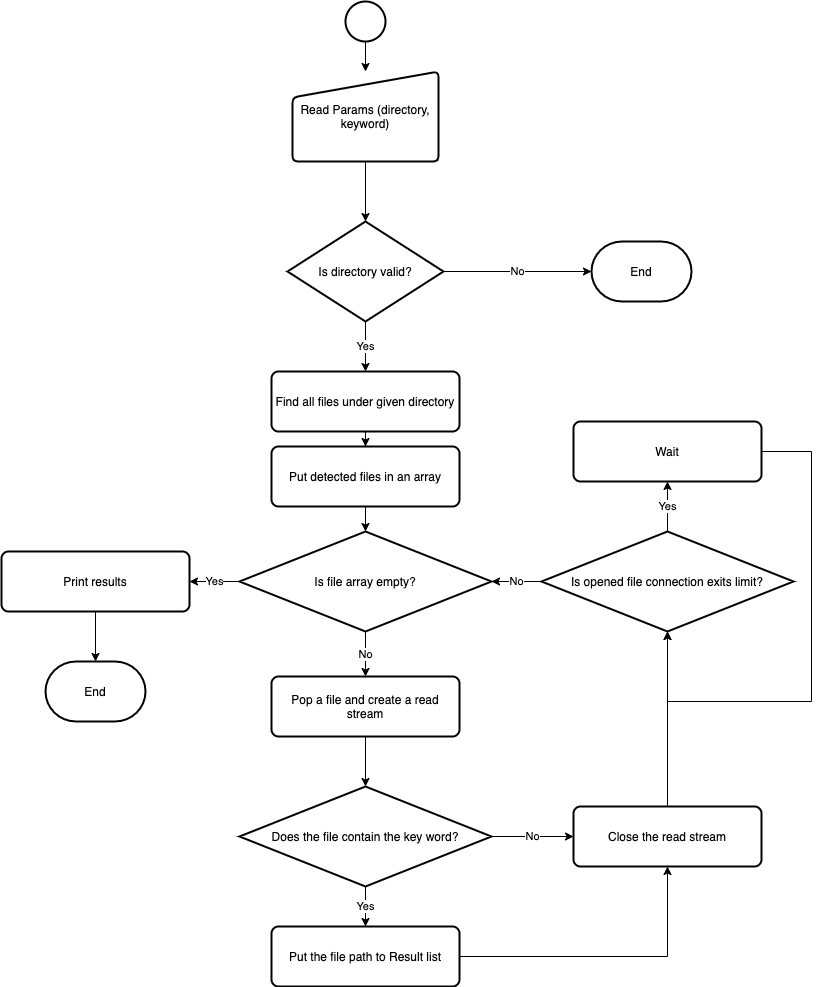

The diagram above was exported from draw.io. Its source (the exported page's mxGraphModel, read from the mxfile embedded in the PNG):
<mxGraphModel dx="932" dy="666" grid="1" gridSize="10" guides="1" tooltips="1" connect="1" arrows="1" fold="1" page="1" pageScale="1" pageWidth="827" pageHeight="1169" math="0" shadow="0">
  <root>
    <mxCell id="0" />
    <mxCell id="1" parent="0" />
    <mxCell id="6" style="edgeStyle=orthogonalEdgeStyle;rounded=0;orthogonalLoop=1;jettySize=auto;html=1;exitX=0.5;exitY=1;exitDx=0;exitDy=0;exitPerimeter=0;entryX=0.5;entryY=0;entryDx=0;entryDy=0;" parent="1" source="2" target="3" edge="1">
      <mxGeometry relative="1" as="geometry" />
    </mxCell>
    <mxCell id="2" value="" style="strokeWidth=2;html=1;shape=mxgraph.flowchart.start_2;whiteSpace=wrap;" parent="1" vertex="1">
      <mxGeometry x="353" y="80" width="40" height="40" as="geometry" />
    </mxCell>
    <mxCell id="5" style="edgeStyle=orthogonalEdgeStyle;rounded=0;orthogonalLoop=1;jettySize=auto;html=1;exitX=0.5;exitY=1;exitDx=0;exitDy=0;entryX=0.5;entryY=0;entryDx=0;entryDy=0;entryPerimeter=0;" parent="1" source="3" target="4" edge="1">
      <mxGeometry relative="1" as="geometry" />
    </mxCell>
    <mxCell id="3" value="Read Params (directory, keyword)" style="html=1;strokeWidth=2;shape=manualInput;whiteSpace=wrap;rounded=1;size=26;arcSize=11;" parent="1" vertex="1">
      <mxGeometry x="300" y="150" width="146" height="90" as="geometry" />
    </mxCell>
    <mxCell id="8" value="No" style="edgeStyle=orthogonalEdgeStyle;rounded=0;orthogonalLoop=1;jettySize=auto;html=1;exitX=1;exitY=0.5;exitDx=0;exitDy=0;exitPerimeter=0;entryX=0;entryY=0.5;entryDx=0;entryDy=0;entryPerimeter=0;" parent="1" source="4" target="7" edge="1">
      <mxGeometry relative="1" as="geometry" />
    </mxCell>
    <mxCell id="11" value="Yes" style="edgeStyle=orthogonalEdgeStyle;rounded=0;orthogonalLoop=1;jettySize=auto;html=1;exitX=0.5;exitY=1;exitDx=0;exitDy=0;exitPerimeter=0;entryX=0.5;entryY=0;entryDx=0;entryDy=0;" parent="1" source="4" target="10" edge="1">
      <mxGeometry relative="1" as="geometry" />
    </mxCell>
    <mxCell id="4" value="Is directory valid?" style="strokeWidth=2;html=1;shape=mxgraph.flowchart.decision;whiteSpace=wrap;" parent="1" vertex="1">
      <mxGeometry x="295" y="300" width="156" height="100" as="geometry" />
    </mxCell>
    <mxCell id="7" value="End" style="strokeWidth=2;html=1;shape=mxgraph.flowchart.terminator;whiteSpace=wrap;" parent="1" vertex="1">
      <mxGeometry x="599" y="320" width="100" height="60" as="geometry" />
    </mxCell>
    <mxCell id="13" style="edgeStyle=orthogonalEdgeStyle;rounded=0;orthogonalLoop=1;jettySize=auto;html=1;entryX=0.5;entryY=0;entryDx=0;entryDy=0;" parent="1" source="10" target="12" edge="1">
      <mxGeometry relative="1" as="geometry" />
    </mxCell>
    <mxCell id="10" value="Find all files under given directory" style="rounded=1;whiteSpace=wrap;html=1;absoluteArcSize=1;arcSize=14;strokeWidth=2;" parent="1" vertex="1">
      <mxGeometry x="279" y="450" width="188" height="60" as="geometry" />
    </mxCell>
    <mxCell id="15" style="edgeStyle=orthogonalEdgeStyle;rounded=0;orthogonalLoop=1;jettySize=auto;html=1;entryX=0.5;entryY=0;entryDx=0;entryDy=0;entryPerimeter=0;" parent="1" source="12" target="30" edge="1">
      <mxGeometry relative="1" as="geometry" />
    </mxCell>
    <mxCell id="12" value="Put detected files in an array" style="rounded=1;whiteSpace=wrap;html=1;absoluteArcSize=1;arcSize=14;strokeWidth=2;" parent="1" vertex="1">
      <mxGeometry x="279" y="525" width="188" height="60" as="geometry" />
    </mxCell>
    <mxCell id="17" style="edgeStyle=orthogonalEdgeStyle;rounded=0;orthogonalLoop=1;jettySize=auto;html=1;entryX=0.5;entryY=0;entryDx=0;entryDy=0;entryPerimeter=0;" parent="1" source="14" target="16" edge="1">
      <mxGeometry relative="1" as="geometry" />
    </mxCell>
    <mxCell id="14" value="Pop a file and create a read stream" style="rounded=1;whiteSpace=wrap;html=1;absoluteArcSize=1;arcSize=14;strokeWidth=2;" parent="1" vertex="1">
      <mxGeometry x="279" y="755" width="188" height="60" as="geometry" />
    </mxCell>
    <mxCell id="19" value="Yes" style="edgeStyle=orthogonalEdgeStyle;rounded=0;orthogonalLoop=1;jettySize=auto;html=1;entryX=0.5;entryY=0;entryDx=0;entryDy=0;" parent="1" source="16" target="18" edge="1">
      <mxGeometry relative="1" as="geometry" />
    </mxCell>
    <mxCell id="24" value="No" style="edgeStyle=orthogonalEdgeStyle;rounded=0;orthogonalLoop=1;jettySize=auto;html=1;exitX=1;exitY=0.5;exitDx=0;exitDy=0;exitPerimeter=0;entryX=0;entryY=0.5;entryDx=0;entryDy=0;" parent="1" source="16" target="22" edge="1">
      <mxGeometry relative="1" as="geometry" />
    </mxCell>
    <mxCell id="16" value="Does the file contain the key word?" style="strokeWidth=2;html=1;shape=mxgraph.flowchart.decision;whiteSpace=wrap;" parent="1" vertex="1">
      <mxGeometry x="247" y="865" width="252" height="100" as="geometry" />
    </mxCell>
    <mxCell id="23" style="edgeStyle=orthogonalEdgeStyle;rounded=0;orthogonalLoop=1;jettySize=auto;html=1;entryX=0.5;entryY=1;entryDx=0;entryDy=0;" parent="1" source="18" target="22" edge="1">
      <mxGeometry relative="1" as="geometry" />
    </mxCell>
    <mxCell id="18" value="Put the file path to Result list" style="rounded=1;whiteSpace=wrap;html=1;absoluteArcSize=1;arcSize=14;strokeWidth=2;" parent="1" vertex="1">
      <mxGeometry x="279" y="1005" width="188" height="60" as="geometry" />
    </mxCell>
    <mxCell id="28" value="Yes" style="edgeStyle=orthogonalEdgeStyle;rounded=0;orthogonalLoop=1;jettySize=auto;html=1;exitX=0.5;exitY=0;exitDx=0;exitDy=0;exitPerimeter=0;entryX=0.5;entryY=1;entryDx=0;entryDy=0;" parent="1" source="21" target="27" edge="1">
      <mxGeometry relative="1" as="geometry" />
    </mxCell>
    <mxCell id="32" value="No" style="edgeStyle=orthogonalEdgeStyle;rounded=0;orthogonalLoop=1;jettySize=auto;html=1;entryX=1;entryY=0.5;entryDx=0;entryDy=0;entryPerimeter=0;" parent="1" source="21" target="30" edge="1">
      <mxGeometry relative="1" as="geometry" />
    </mxCell>
    <mxCell id="21" value="Is opened file connection exits limit?" style="strokeWidth=2;html=1;shape=mxgraph.flowchart.decision;whiteSpace=wrap;" parent="1" vertex="1">
      <mxGeometry x="549" y="610" width="252" height="100" as="geometry" />
    </mxCell>
    <mxCell id="25" style="edgeStyle=orthogonalEdgeStyle;rounded=0;orthogonalLoop=1;jettySize=auto;html=1;entryX=0.5;entryY=1;entryDx=0;entryDy=0;entryPerimeter=0;" parent="1" source="22" target="21" edge="1">
      <mxGeometry relative="1" as="geometry" />
    </mxCell>
    <mxCell id="22" value="Close the read stream" style="rounded=1;whiteSpace=wrap;html=1;absoluteArcSize=1;arcSize=14;strokeWidth=2;" parent="1" vertex="1">
      <mxGeometry x="581" y="885" width="188" height="60" as="geometry" />
    </mxCell>
    <mxCell id="29" style="edgeStyle=orthogonalEdgeStyle;rounded=0;orthogonalLoop=1;jettySize=auto;html=1;exitX=1;exitY=0.5;exitDx=0;exitDy=0;entryX=0.5;entryY=1;entryDx=0;entryDy=0;entryPerimeter=0;" parent="1" source="27" target="21" edge="1">
      <mxGeometry relative="1" as="geometry">
        <Array as="points">
          <mxPoint x="819" y="530" />
          <mxPoint x="819" y="780" />
          <mxPoint x="675" y="780" />
        </Array>
      </mxGeometry>
    </mxCell>
    <mxCell id="27" value="Wait" style="rounded=1;whiteSpace=wrap;html=1;absoluteArcSize=1;arcSize=14;strokeWidth=2;" parent="1" vertex="1">
      <mxGeometry x="581" y="500" width="188" height="60" as="geometry" />
    </mxCell>
    <mxCell id="31" value="No" style="edgeStyle=orthogonalEdgeStyle;rounded=0;orthogonalLoop=1;jettySize=auto;html=1;entryX=0.5;entryY=0;entryDx=0;entryDy=0;" parent="1" source="30" target="14" edge="1">
      <mxGeometry relative="1" as="geometry" />
    </mxCell>
    <mxCell id="34" value="Yes" style="edgeStyle=orthogonalEdgeStyle;rounded=0;orthogonalLoop=1;jettySize=auto;html=1;entryX=1;entryY=0.5;entryDx=0;entryDy=0;" parent="1" source="30" target="33" edge="1">
      <mxGeometry relative="1" as="geometry" />
    </mxCell>
    <mxCell id="30" value="Is file array empty?" style="strokeWidth=2;html=1;shape=mxgraph.flowchart.decision;whiteSpace=wrap;" parent="1" vertex="1">
      <mxGeometry x="247" y="610" width="252" height="100" as="geometry" />
    </mxCell>
    <mxCell id="36" style="edgeStyle=orthogonalEdgeStyle;rounded=0;orthogonalLoop=1;jettySize=auto;html=1;entryX=0.5;entryY=0;entryDx=0;entryDy=0;entryPerimeter=0;" parent="1" source="33" target="35" edge="1">
      <mxGeometry relative="1" as="geometry" />
    </mxCell>
    <mxCell id="33" value="Print results" style="rounded=1;whiteSpace=wrap;html=1;absoluteArcSize=1;arcSize=14;strokeWidth=2;" parent="1" vertex="1">
      <mxGeometry x="9" y="630" width="188" height="60" as="geometry" />
    </mxCell>
    <mxCell id="35" value="End" style="strokeWidth=2;html=1;shape=mxgraph.flowchart.terminator;whiteSpace=wrap;" parent="1" vertex="1">
      <mxGeometry x="53" y="740" width="100" height="60" as="geometry" />
    </mxCell>
  </root>
</mxGraphModel>